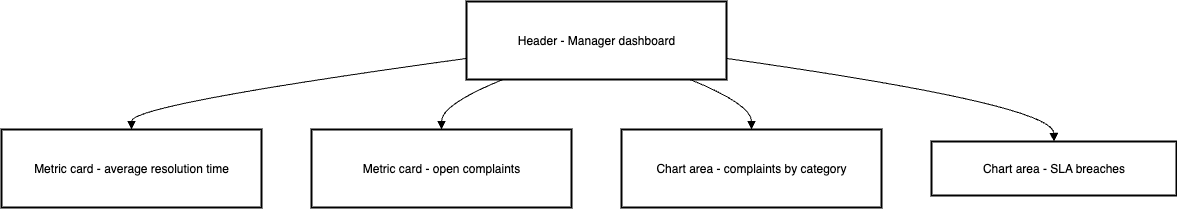

The diagram above was exported from draw.io. Its source (the exported page's mxGraphModel, read from the mxfile embedded in the PNG):
<mxGraphModel dx="1569" dy="1342" grid="1" gridSize="10" guides="1" tooltips="1" connect="1" arrows="1" fold="1" page="1" pageScale="1" pageWidth="850" pageHeight="1100" math="0" shadow="0">
  <root>
    <mxCell id="0" />
    <mxCell id="1" parent="0" />
    <mxCell id="fZSTT13NXit6XnsxiIPH-45" value="Header - Manager dashboard" style="whiteSpace=wrap;strokeWidth=2;" vertex="1" parent="1">
      <mxGeometry x="725" y="20" width="260" height="78" as="geometry" />
    </mxCell>
    <mxCell id="fZSTT13NXit6XnsxiIPH-46" value="Metric card - average resolution time" style="whiteSpace=wrap;strokeWidth=2;" vertex="1" parent="1">
      <mxGeometry x="260" y="148" width="260" height="78" as="geometry" />
    </mxCell>
    <mxCell id="fZSTT13NXit6XnsxiIPH-47" value="Metric card - open complaints" style="whiteSpace=wrap;strokeWidth=2;" vertex="1" parent="1">
      <mxGeometry x="570" y="148" width="260" height="78" as="geometry" />
    </mxCell>
    <mxCell id="fZSTT13NXit6XnsxiIPH-48" value="Chart area - complaints by category" style="whiteSpace=wrap;strokeWidth=2;" vertex="1" parent="1">
      <mxGeometry x="880" y="148" width="260" height="78" as="geometry" />
    </mxCell>
    <mxCell id="fZSTT13NXit6XnsxiIPH-49" value="Chart area - SLA breaches" style="whiteSpace=wrap;strokeWidth=2;" vertex="1" parent="1">
      <mxGeometry x="1190" y="160" width="245" height="54" as="geometry" />
    </mxCell>
    <mxCell id="fZSTT13NXit6XnsxiIPH-50" value="" style="curved=1;startArrow=none;endArrow=block;exitX=0;exitY=0.73;entryX=0.5;entryY=0;rounded=0;" edge="1" parent="1" source="fZSTT13NXit6XnsxiIPH-45" target="fZSTT13NXit6XnsxiIPH-46">
      <mxGeometry relative="1" as="geometry">
        <Array as="points">
          <mxPoint x="390" y="123" />
        </Array>
      </mxGeometry>
    </mxCell>
    <mxCell id="fZSTT13NXit6XnsxiIPH-51" value="" style="curved=1;startArrow=none;endArrow=block;exitX=0.14;exitY=1;entryX=0.5;entryY=0;rounded=0;" edge="1" parent="1" source="fZSTT13NXit6XnsxiIPH-45" target="fZSTT13NXit6XnsxiIPH-47">
      <mxGeometry relative="1" as="geometry">
        <Array as="points">
          <mxPoint x="700" y="123" />
        </Array>
      </mxGeometry>
    </mxCell>
    <mxCell id="fZSTT13NXit6XnsxiIPH-52" value="" style="curved=1;startArrow=none;endArrow=block;exitX=0.86;exitY=1;entryX=0.5;entryY=0;rounded=0;" edge="1" parent="1" source="fZSTT13NXit6XnsxiIPH-45" target="fZSTT13NXit6XnsxiIPH-48">
      <mxGeometry relative="1" as="geometry">
        <Array as="points">
          <mxPoint x="1010" y="123" />
        </Array>
      </mxGeometry>
    </mxCell>
    <mxCell id="fZSTT13NXit6XnsxiIPH-53" value="" style="curved=1;startArrow=none;endArrow=block;exitX=1;exitY=0.73;entryX=0.5;entryY=0;rounded=0;" edge="1" parent="1" source="fZSTT13NXit6XnsxiIPH-45" target="fZSTT13NXit6XnsxiIPH-49">
      <mxGeometry relative="1" as="geometry">
        <Array as="points">
          <mxPoint x="1312" y="123" />
        </Array>
      </mxGeometry>
    </mxCell>
  </root>
</mxGraphModel>